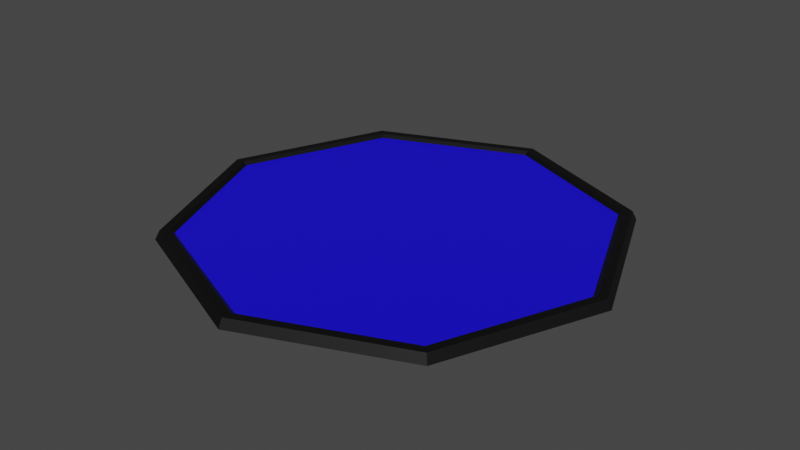 # Source: octagon.blend  (saved by Blender 3.3.6; exported with 4.5.12 LTS)
import bpy
from mathutils import Matrix  # noqa: F401  (used for matrix-valued properties, if any)

bpy.ops.wm.read_factory_settings(use_empty=True)
scene = bpy.context.scene
scene.name = 'Scene'

# ---- collections
col_collection = bpy.data.collections.new('Collection'); scene.collection.children.link(col_collection)

# ---- materials (node trees are filled in below, after node groups)
mat_mat_sky = bpy.data.materials.new('Mat_Sky')
mat_mat_sky.use_transparent_shadow = False
mat_material_001 = bpy.data.materials.new('Material.001')
mat_material_001.use_transparent_shadow = False

# ---- material node trees
mat_mat_sky.use_nodes = True; mat_mat_sky.node_tree.nodes.clear()
_N = mat_mat_sky.node_tree.nodes; _L = mat_mat_sky.node_tree.links
n0 = _N.new('ShaderNodeBsdfPrincipled'); n0.name = 'Principled BSDF'; n0.location = (10, 300)
n0.distribution = 'GGX'
n0.subsurface_method = 'RANDOM_WALK_SKIN'
n0.inputs[0].default_value = (0.0, 0.0, 0.0, 1.0)
n0.inputs[3].default_value = 1.45
n0.inputs[27].default_value = (0.0, 0.0, 0.0, 1.0)
n0.inputs[28].default_value = 1.0
n1 = _N.new('ShaderNodeOutputMaterial'); n1.name = 'Material Output'; n1.location = (300, 300)
_L.new(n0.outputs[0], n1.inputs[0])
n1.is_active_output = True
mat_material_001.use_nodes = True; mat_material_001.node_tree.nodes.clear()
_N = mat_material_001.node_tree.nodes; _L = mat_material_001.node_tree.links
n0 = _N.new('ShaderNodeBsdfPrincipled'); n0.name = 'Principled BSDF'; n0.location = (10, 300)
n0.distribution = 'GGX'
n0.subsurface_method = 'RANDOM_WALK_SKIN'
n0.inputs[0].default_value = (0.007136, 0.0, 0.8, 1.0)
n0.inputs[3].default_value = 1.45
n0.inputs[27].default_value = (0.0, 0.0, 0.0, 1.0)
n0.inputs[28].default_value = 1.0
n1 = _N.new('ShaderNodeOutputMaterial'); n1.name = 'Material Output'; n1.location = (300, 300)
_L.new(n0.outputs[0], n1.inputs[0])
n1.is_active_output = True

# ---- world
world_world = bpy.data.worlds.new('World'); scene.world = world_world
world_world.use_nodes = True; world_world.node_tree.nodes.clear()
_N = world_world.node_tree.nodes; _L = world_world.node_tree.links
n0 = _N.new('ShaderNodeOutputWorld'); n0.name = 'World Output'; n0.location = (300, 300)
n1 = _N.new('ShaderNodeBackground'); n1.name = 'Background'; n1.location = (10, 300)
n1.inputs[0].default_value = (0.05088, 0.05088, 0.05088, 1.0)
_L.new(n1.outputs[0], n0.inputs[0])
n0.is_active_output = True
world_world.color = (0.05088, 0.05088, 0.05088)
world_world.use_sun_shadow = False
world_world.sun_shadow_jitter_overblur = 0.0

# ---- meshes
me_circle = bpy.data.meshes.new('Circle')
me_circle.from_pydata([(0.0, 0.0, 0.0), (0.0, 6.0, 0.0), (-4.243, 4.243, 0.0), (-6.0, 0.0, 0.0), (-4.243, -4.243, 0.0), (0.0, -6.0, 0.0), (4.243, -4.243, 0.0), (6.0, 0.0, 0.0), (4.243, 4.243, 0.0), (1.602e-09, -1.039e-09, 0.1626), (0.0, 5.88, 0.2434), (-4.158, 4.158, 0.2434), (-5.88, 0.0, 0.2434), (-4.158, -4.158, 0.2434), (0.0, -5.88, 0.2434), (4.158, -4.158, 0.2434), (5.88, 0.0, 0.2434), (4.158, 4.158, 0.2434), (2.212e-09, 5.635, 0.2434), (-3.984, 3.984, 0.2434), (-5.635, -2.212e-09, 0.2434), (-3.984, -3.984, 0.2434), (2.212e-09, -5.635, 0.2434), (3.984, -3.984, 0.2434), (5.635, -2.212e-09, 0.2434), (3.984, 3.984, 0.2434), (1.602e-09, 5.515, 0.1626), (-3.9, 3.9, 0.1626), (-5.515, -1.039e-09, 0.1626), (-3.9, -3.9, 0.1626), (1.602e-09, -5.515, 0.1626), (3.9, -3.9, 0.1626), (5.515, -1.039e-09, 0.1626), (3.9, 3.9, 0.1626)], [], [(0, 2, 1), (0, 3, 2), (0, 4, 3), (0, 5, 4), (0, 6, 5), (0, 7, 6), (0, 8, 7), (0, 1, 8), (11, 12, 20, 19), (12, 13, 21, 20), (13, 14, 22, 21), (14, 15, 23, 22), (10, 11, 19, 18), (15, 16, 24, 23), (16, 17, 25, 24), (17, 10, 18, 25), (7, 8, 17, 16), (6, 7, 16, 15), (1, 2, 11, 10), (5, 6, 15, 14), (4, 5, 14, 13), (3, 4, 13, 12), (2, 3, 12, 11), (8, 1, 10, 17), (19, 20, 28, 27), (20, 21, 29, 28), (21, 22, 30, 29), (22, 23, 31, 30), (18, 19, 27, 26), (23, 24, 32, 31), (24, 25, 33, 32), (25, 18, 26, 33), (9, 26, 27), (9, 27, 28), (9, 28, 29), (9, 29, 30), (9, 30, 31), (9, 31, 32), (9, 32, 33), (9, 33, 26)])
me_circle.polygons.foreach_set('material_index', [0, 0, 0, 0, 0, 0, 0, 0, 0, 0, 0, 0, 0, 0, 0, 0, 0, 0, 0, 0, 0, 0, 0, 0, 0, 0, 0, 0, 0, 0, 0, 0, 1, 1, 1, 1, 1, 1, 1, 1])
_uv = me_circle.uv_layers.new(name='UVMap')
_uv.uv.foreach_set('vector', [0.5, 0.5, 0.1464, 0.8536, 0.5, 1.0, 0.5, 0.5, 0.0, 0.5, 0.1464, 0.8536, 0.5, 0.5, 0.1464, 0.1464, 0.0, 0.5, 0.5, 0.5, 0.5, 0.0, 0.1464, 0.1464, 0.5, 0.5, 0.8536, 0.1464, 0.5, 0.0, 0.5, 0.5, 1.0, 0.5, 0.8536, 0.1464, 0.5, 0.5, 0.8536, 0.8536, 1.0, 0.5, 0.5, 0.5, 0.5, 1.0, 0.8536, 0.8536, 0.1464, 0.8536, 0.0, 0.5, 0.0, 0.5, 0.1464, 0.8536, 0.0, 0.5, 0.1464, 0.1464, 0.1464, 0.1464, 0.0, 0.5, 0.1464, 0.1464, 0.5, 0.0, 0.5, 0.0, 0.1464, 0.1464, 0.5, 0.0, 0.8536, 0.1464, 0.8536, 0.1464, 0.5, 0.0, 0.5, 1.0, 0.1464, 0.8536, 0.1464, 0.8536, 0.5, 1.0, 0.8536, 0.1464, 1.0, 0.5, 1.0, 0.5, 0.8536, 0.1464, 1.0, 0.5, 0.8536, 0.8536, 0.8536, 0.8536, 1.0, 0.5, 0.8536, 0.8536, 0.5, 1.0, 0.5, 1.0, 0.8536, 0.8536, 1.0, 0.5, 0.8536, 0.8536, 0.8536, 0.8536, 1.0, 0.5, 0.8536, 0.1464, 1.0, 0.5, 1.0, 0.5, 0.8536, 0.1464, 0.5, 1.0, 0.1464, 0.8536, 0.1464, 0.8536, 0.5, 1.0, 0.5, 0.0, 0.8536, 0.1464, 0.8536, 0.1464, 0.5, 0.0, 0.1464, 0.1464, 0.5, 0.0, 0.5, 0.0, 0.1464, 0.1464, 0.0, 0.5, 0.1464, 0.1464, 0.1464, 0.1464, 0.0, 0.5, 0.1464, 0.8536, 0.0, 0.5, 0.0, 0.5, 0.1464, 0.8536, 0.8536, 0.8536, 0.5, 1.0, 0.5, 1.0, 0.8536, 0.8536, 0.1464, 0.8536, 0.0, 0.5, 0.0, 0.5, 0.1464, 0.8536, 0.0, 0.5, 0.1464, 0.1464, 0.1464, 0.1464, 0.0, 0.5, 0.1464, 0.1464, 0.5, 0.0, 0.5, 0.0, 0.1464, 0.1464, 0.5, 0.0, 0.8536, 0.1464, 0.8536, 0.1464, 0.5, 0.0, 0.5, 1.0, 0.1464, 0.8536, 0.1464, 0.8536, 0.5, 1.0, 0.8536, 0.1464, 1.0, 0.5, 1.0, 0.5, 0.8536, 0.1464, 1.0, 0.5, 0.8536, 0.8536, 0.8536, 0.8536, 1.0, 0.5, 0.8536, 0.8536, 0.5, 1.0, 0.5, 1.0, 0.8536, 0.8536, 0.5, 0.5, 0.5, 1.0, 0.1464, 0.8536, 0.5, 0.5, 0.1464, 0.8536, 0.0, 0.5, 0.5, 0.5, 0.0, 0.5, 0.1464, 0.1464, 0.5, 0.5, 0.1464, 0.1464, 0.5, 0.0, 0.5, 0.5, 0.5, 0.0, 0.8536, 0.1464, 0.5, 0.5, 0.8536, 0.1464, 1.0, 0.5, 0.5, 0.5, 1.0, 0.5, 0.8536, 0.8536, 0.5, 0.5, 0.8536, 0.8536, 0.5, 1.0])
me_circle.materials.append(mat_mat_sky)
me_circle.materials.append(mat_material_001)
me_circle.update()

# ---- objects
ob_sky = bpy.data.objects.new('Sky', me_circle)

# ---- transforms, parenting, visibility, modifiers, constraints
ob_sky.location = (0.0, 0.0, 0.0)
ob_sky.scale = (1.236, 1.236, 1.236)

# ---- collection membership
col_collection.objects.link(ob_sky)

# ---- scene / render settings (as saved in the file)
scene.frame_start = 1; scene.frame_end = 250; scene.frame_set(1)
scene.render.engine = 'BLENDER_EEVEE_NEXT'
scene.cycles.sampling_pattern = 'TABULATED_SOBOL'
scene.cycles.use_light_tree = False
scene.view_settings.view_transform = 'Filmic'
bpy.context.view_layer.update()

# ---- added for rendering (the .blend has no active camera and no usable light): camera, sun
cam_auto = bpy.data.cameras.new('AutoCamera')
cam_auto.lens = 50.0
cam_auto.sensor_width = 36.0
cam_auto.clip_end = 1000.0
ob_auto_camera = bpy.data.objects.new('AutoCamera', cam_auto)
scene.collection.objects.link(ob_auto_camera)
ob_auto_camera.location = (19.4041, -23.2849, 15.6736)
ob_auto_camera.rotation_euler = (1.09748, -7.21219e-08, 0.694738)
scene.camera = ob_auto_camera
light_auto_sun = bpy.data.lights.new('AutoSun', 'SUN')
light_auto_sun.energy = 3.0
light_auto_sun.angle = 0.0523599
ob_auto_sun = bpy.data.objects.new('AutoSun', light_auto_sun)
scene.collection.objects.link(ob_auto_sun)
ob_auto_sun.rotation_euler = (0.872665, 0.174533, 0.523599)
bpy.context.view_layer.update()
